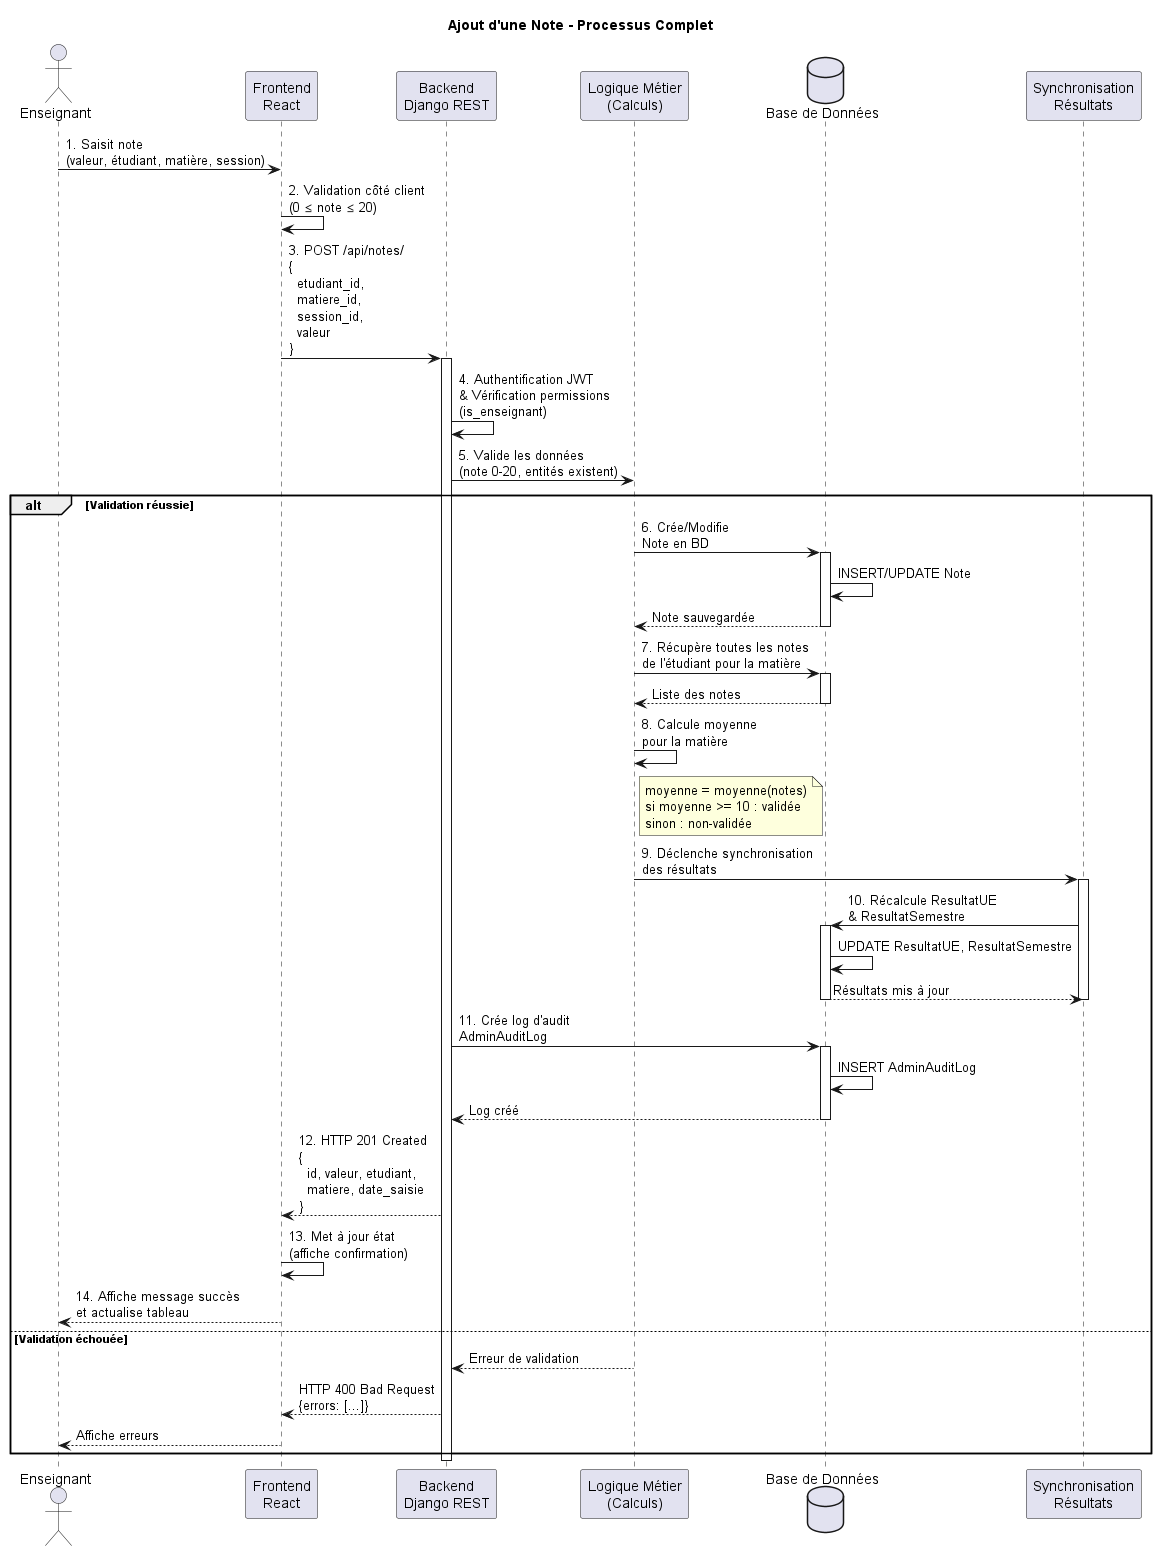

The diagram above was rendered by PlantUML. Its source (embedded in the PNG):
@startuml Sequence_Ajout_Note

title Ajout d'une Note - Processus Complet

actor Enseignant
participant Frontend as "Frontend\nReact"
participant Backend as "Backend\nDjango REST"
participant BusinessLogic as "Logique Métier\n(Calculs)"
database DB as "Base de Données"
participant Sync as "Synchronisation\nRésultats"

Enseignant -> Frontend : 1. Saisit note\n(valeur, étudiant, matière, session)

Frontend -> Frontend : 2. Validation côté client\n(0 ≤ note ≤ 20)

Frontend -> Backend : 3. POST /api/notes/\n{\n  etudiant_id,\n  matiere_id,\n  session_id,\n  valeur\n}

activate Backend

  Backend -> Backend : 4. Authentification JWT\n& Vérification permissions\n(is_enseignant)

  Backend -> BusinessLogic : 5. Valide les données\n(note 0-20, entités existent)

  alt Validation réussie

    BusinessLogic -> DB : 6. Crée/Modifie\nNote en BD
    activate DB
    DB -> DB : INSERT/UPDATE Note
    DB --> BusinessLogic : Note sauvegardée
    deactivate DB

    BusinessLogic -> DB : 7. Récupère toutes les notes\nde l'étudiant pour la matière
    activate DB
    DB --> BusinessLogic : Liste des notes
    deactivate DB

    BusinessLogic -> BusinessLogic : 8. Calcule moyenne\npour la matière
    note right of BusinessLogic
      moyenne = moyenne(notes)
      si moyenne >= 10 : validée
      sinon : non-validée
    end note

    BusinessLogic -> Sync : 9. Déclenche synchronisation\ndes résultats

    activate Sync
      Sync -> DB : 10. Récalcule ResultatUE\n& ResultatSemestre
      activate DB
      DB -> DB : UPDATE ResultatUE, ResultatSemestre
      DB --> Sync : Résultats mis à jour
      deactivate DB
    deactivate Sync

    Backend -> DB : 11. Crée log d'audit\nAdminAuditLog
    activate DB
    DB -> DB : INSERT AdminAuditLog
    DB --> Backend : Log créé
    deactivate DB

    Backend --> Frontend : 12. HTTP 201 Created\n{\n  id, valeur, etudiant,\n  matiere, date_saisie\n}

    Frontend -> Frontend : 13. Met à jour état\n(affiche confirmation)

    Frontend --> Enseignant : 14. Affiche message succès\net actualise tableau

  else Validation échouée

    BusinessLogic --> Backend : Erreur de validation
    Backend --> Frontend : HTTP 400 Bad Request\n{errors: [...]}
    Frontend --> Enseignant : Affiche erreurs

  end

deactivate Backend

@enduml